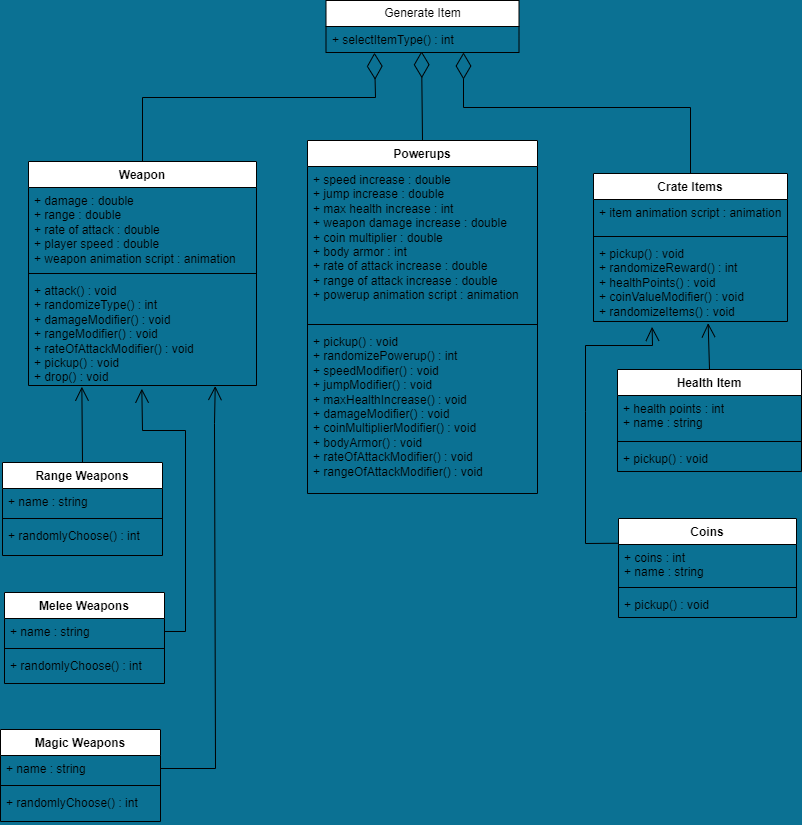

The diagram above was exported from draw.io. Its source (the exported page's mxGraphModel, read from the mxfile embedded in the PNG):
<mxGraphModel dx="1050" dy="522" grid="0" gridSize="10" guides="1" tooltips="1" connect="1" arrows="1" fold="1" page="1" pageScale="1" pageWidth="827" pageHeight="1169" background="#0b7193" math="0" shadow="0">
  <root>
    <mxCell id="WIyWlLk6GJQsqaUBKTNV-0" />
    <mxCell id="WIyWlLk6GJQsqaUBKTNV-1" parent="WIyWlLk6GJQsqaUBKTNV-0" />
    <mxCell id="MPhbyQ41uNGPEtY1FDB5-0" value="Weapon" style="swimlane;fontStyle=1;align=center;verticalAlign=top;childLayout=stackLayout;horizontal=1;startSize=26;horizontalStack=0;resizeParent=1;resizeParentMax=0;resizeLast=0;collapsible=1;marginBottom=0;whiteSpace=wrap;html=1;" parent="WIyWlLk6GJQsqaUBKTNV-1" vertex="1">
      <mxGeometry x="39" y="199" width="228" height="224" as="geometry">
        <mxRectangle x="39" y="199" width="81" height="26" as="alternateBounds" />
      </mxGeometry>
    </mxCell>
    <mxCell id="MPhbyQ41uNGPEtY1FDB5-1" value="+ damage : double&lt;br&gt;+ range : double&lt;br&gt;+ rate of attack : double&lt;br&gt;+ player speed : double&lt;br&gt;+ weapon animation script : animation" style="text;strokeColor=none;fillColor=none;align=left;verticalAlign=top;spacingLeft=4;spacingRight=4;overflow=hidden;rotatable=0;points=[[0,0.5],[1,0.5]];portConstraint=eastwest;whiteSpace=wrap;html=1;" parent="MPhbyQ41uNGPEtY1FDB5-0" vertex="1">
      <mxGeometry y="26" width="228" height="82" as="geometry" />
    </mxCell>
    <mxCell id="MPhbyQ41uNGPEtY1FDB5-2" value="" style="line;strokeWidth=1;fillColor=none;align=left;verticalAlign=middle;spacingTop=-1;spacingLeft=3;spacingRight=3;rotatable=0;labelPosition=right;points=[];portConstraint=eastwest;strokeColor=inherit;" parent="MPhbyQ41uNGPEtY1FDB5-0" vertex="1">
      <mxGeometry y="108" width="228" height="8" as="geometry" />
    </mxCell>
    <mxCell id="MPhbyQ41uNGPEtY1FDB5-3" value="+ attack() : void&lt;br&gt;+ randomizeType() : int&lt;br&gt;+ damageModifier() : void&lt;br&gt;+ rangeModifier() : void&lt;br&gt;+ rateOfAttackModifier() : void&lt;br&gt;+ pickup() : void&lt;br&gt;+ drop() : void" style="text;strokeColor=none;fillColor=none;align=left;verticalAlign=top;spacingLeft=4;spacingRight=4;overflow=hidden;rotatable=0;points=[[0,0.5],[1,0.5]];portConstraint=eastwest;whiteSpace=wrap;html=1;" parent="MPhbyQ41uNGPEtY1FDB5-0" vertex="1">
      <mxGeometry y="116" width="228" height="108" as="geometry" />
    </mxCell>
    <mxCell id="MPhbyQ41uNGPEtY1FDB5-4" value="Range Weapons" style="swimlane;fontStyle=1;align=center;verticalAlign=top;childLayout=stackLayout;horizontal=1;startSize=26;horizontalStack=0;resizeParent=1;resizeParentMax=0;resizeLast=0;collapsible=1;marginBottom=0;whiteSpace=wrap;html=1;" parent="WIyWlLk6GJQsqaUBKTNV-1" vertex="1">
      <mxGeometry x="13" y="500" width="160" height="93" as="geometry" />
    </mxCell>
    <mxCell id="MPhbyQ41uNGPEtY1FDB5-5" value="+ name : string" style="text;strokeColor=none;fillColor=none;align=left;verticalAlign=top;spacingLeft=4;spacingRight=4;overflow=hidden;rotatable=0;points=[[0,0.5],[1,0.5]];portConstraint=eastwest;whiteSpace=wrap;html=1;" parent="MPhbyQ41uNGPEtY1FDB5-4" vertex="1">
      <mxGeometry y="26" width="160" height="26" as="geometry" />
    </mxCell>
    <mxCell id="MPhbyQ41uNGPEtY1FDB5-6" value="" style="line;strokeWidth=1;fillColor=none;align=left;verticalAlign=middle;spacingTop=-1;spacingLeft=3;spacingRight=3;rotatable=0;labelPosition=right;points=[];portConstraint=eastwest;strokeColor=inherit;" parent="MPhbyQ41uNGPEtY1FDB5-4" vertex="1">
      <mxGeometry y="52" width="160" height="8" as="geometry" />
    </mxCell>
    <mxCell id="MPhbyQ41uNGPEtY1FDB5-7" value="+ randomlyChoose() : int" style="text;strokeColor=none;fillColor=none;align=left;verticalAlign=top;spacingLeft=4;spacingRight=4;overflow=hidden;rotatable=0;points=[[0,0.5],[1,0.5]];portConstraint=eastwest;whiteSpace=wrap;html=1;" parent="MPhbyQ41uNGPEtY1FDB5-4" vertex="1">
      <mxGeometry y="60" width="160" height="33" as="geometry" />
    </mxCell>
    <mxCell id="MPhbyQ41uNGPEtY1FDB5-8" value="Melee Weapons" style="swimlane;fontStyle=1;align=center;verticalAlign=top;childLayout=stackLayout;horizontal=1;startSize=26;horizontalStack=0;resizeParent=1;resizeParentMax=0;resizeLast=0;collapsible=1;marginBottom=0;whiteSpace=wrap;html=1;" parent="WIyWlLk6GJQsqaUBKTNV-1" vertex="1">
      <mxGeometry x="15" y="630" width="160" height="91" as="geometry" />
    </mxCell>
    <mxCell id="MPhbyQ41uNGPEtY1FDB5-9" value="+ name : string" style="text;strokeColor=none;fillColor=none;align=left;verticalAlign=top;spacingLeft=4;spacingRight=4;overflow=hidden;rotatable=0;points=[[0,0.5],[1,0.5]];portConstraint=eastwest;whiteSpace=wrap;html=1;" parent="MPhbyQ41uNGPEtY1FDB5-8" vertex="1">
      <mxGeometry y="26" width="160" height="26" as="geometry" />
    </mxCell>
    <mxCell id="MPhbyQ41uNGPEtY1FDB5-10" value="" style="line;strokeWidth=1;fillColor=none;align=left;verticalAlign=middle;spacingTop=-1;spacingLeft=3;spacingRight=3;rotatable=0;labelPosition=right;points=[];portConstraint=eastwest;strokeColor=inherit;" parent="MPhbyQ41uNGPEtY1FDB5-8" vertex="1">
      <mxGeometry y="52" width="160" height="8" as="geometry" />
    </mxCell>
    <mxCell id="MPhbyQ41uNGPEtY1FDB5-11" value="+ randomlyChoose() : int" style="text;strokeColor=none;fillColor=none;align=left;verticalAlign=top;spacingLeft=4;spacingRight=4;overflow=hidden;rotatable=0;points=[[0,0.5],[1,0.5]];portConstraint=eastwest;whiteSpace=wrap;html=1;" parent="MPhbyQ41uNGPEtY1FDB5-8" vertex="1">
      <mxGeometry y="60" width="160" height="31" as="geometry" />
    </mxCell>
    <mxCell id="MPhbyQ41uNGPEtY1FDB5-12" value="Magic Weapons" style="swimlane;fontStyle=1;align=center;verticalAlign=top;childLayout=stackLayout;horizontal=1;startSize=26;horizontalStack=0;resizeParent=1;resizeParentMax=0;resizeLast=0;collapsible=1;marginBottom=0;whiteSpace=wrap;html=1;" parent="WIyWlLk6GJQsqaUBKTNV-1" vertex="1">
      <mxGeometry x="11" y="767" width="160" height="92" as="geometry" />
    </mxCell>
    <mxCell id="MPhbyQ41uNGPEtY1FDB5-13" value="+ name : string" style="text;strokeColor=none;fillColor=none;align=left;verticalAlign=top;spacingLeft=4;spacingRight=4;overflow=hidden;rotatable=0;points=[[0,0.5],[1,0.5]];portConstraint=eastwest;whiteSpace=wrap;html=1;" parent="MPhbyQ41uNGPEtY1FDB5-12" vertex="1">
      <mxGeometry y="26" width="160" height="26" as="geometry" />
    </mxCell>
    <mxCell id="MPhbyQ41uNGPEtY1FDB5-14" value="" style="line;strokeWidth=1;fillColor=none;align=left;verticalAlign=middle;spacingTop=-1;spacingLeft=3;spacingRight=3;rotatable=0;labelPosition=right;points=[];portConstraint=eastwest;strokeColor=inherit;" parent="MPhbyQ41uNGPEtY1FDB5-12" vertex="1">
      <mxGeometry y="52" width="160" height="8" as="geometry" />
    </mxCell>
    <mxCell id="MPhbyQ41uNGPEtY1FDB5-15" value="+ randomlyChoose() : int" style="text;strokeColor=none;fillColor=none;align=left;verticalAlign=top;spacingLeft=4;spacingRight=4;overflow=hidden;rotatable=0;points=[[0,0.5],[1,0.5]];portConstraint=eastwest;whiteSpace=wrap;html=1;" parent="MPhbyQ41uNGPEtY1FDB5-12" vertex="1">
      <mxGeometry y="60" width="160" height="32" as="geometry" />
    </mxCell>
    <mxCell id="MPhbyQ41uNGPEtY1FDB5-16" value="Powerups" style="swimlane;fontStyle=1;align=center;verticalAlign=top;childLayout=stackLayout;horizontal=1;startSize=26;horizontalStack=0;resizeParent=1;resizeParentMax=0;resizeLast=0;collapsible=1;marginBottom=0;whiteSpace=wrap;html=1;" parent="WIyWlLk6GJQsqaUBKTNV-1" vertex="1">
      <mxGeometry x="318" y="178" width="230" height="353" as="geometry" />
    </mxCell>
    <mxCell id="MPhbyQ41uNGPEtY1FDB5-17" value="+ speed increase : double&lt;br&gt;+ jump increase : double&lt;br&gt;+ max health increase : int&lt;br&gt;+ weapon damage increase : double&lt;br&gt;+ coin multiplier : double&lt;br&gt;+ body armor : int&amp;nbsp;&lt;br&gt;+ rate of attack increase : double&lt;br&gt;+ range of attack increase : double&lt;br&gt;+ powerup animation script : animation" style="text;strokeColor=none;fillColor=none;align=left;verticalAlign=top;spacingLeft=4;spacingRight=4;overflow=hidden;rotatable=0;points=[[0,0.5],[1,0.5]];portConstraint=eastwest;whiteSpace=wrap;html=1;" parent="MPhbyQ41uNGPEtY1FDB5-16" vertex="1">
      <mxGeometry y="26" width="230" height="154" as="geometry" />
    </mxCell>
    <mxCell id="MPhbyQ41uNGPEtY1FDB5-18" value="" style="line;strokeWidth=1;fillColor=none;align=left;verticalAlign=middle;spacingTop=-1;spacingLeft=3;spacingRight=3;rotatable=0;labelPosition=right;points=[];portConstraint=eastwest;strokeColor=inherit;" parent="MPhbyQ41uNGPEtY1FDB5-16" vertex="1">
      <mxGeometry y="180" width="230" height="8" as="geometry" />
    </mxCell>
    <mxCell id="MPhbyQ41uNGPEtY1FDB5-19" value="+ pickup() : void&lt;br&gt;+ randomizePowerup() : int&lt;br&gt;+ speedModifier() : void&lt;br&gt;+ jumpModifier() : void&lt;br&gt;+ maxHealthIncrease() : void&lt;br&gt;+ damageModifier() : void&lt;br&gt;+ coinMultiplierModifier() : void&lt;br&gt;+ bodyArmor() : void&lt;br&gt;+ rateOfAttackModifier() : void&lt;br&gt;+ rangeOfAttackModifier() : void" style="text;strokeColor=none;fillColor=none;align=left;verticalAlign=top;spacingLeft=4;spacingRight=4;overflow=hidden;rotatable=0;points=[[0,0.5],[1,0.5]];portConstraint=eastwest;whiteSpace=wrap;html=1;" parent="MPhbyQ41uNGPEtY1FDB5-16" vertex="1">
      <mxGeometry y="188" width="230" height="165" as="geometry" />
    </mxCell>
    <mxCell id="MPhbyQ41uNGPEtY1FDB5-24" value="Health Item" style="swimlane;fontStyle=1;align=center;verticalAlign=top;childLayout=stackLayout;horizontal=1;startSize=26;horizontalStack=0;resizeParent=1;resizeParentMax=0;resizeLast=0;collapsible=1;marginBottom=0;whiteSpace=wrap;html=1;" parent="WIyWlLk6GJQsqaUBKTNV-1" vertex="1">
      <mxGeometry x="628" y="407" width="184" height="102" as="geometry" />
    </mxCell>
    <mxCell id="MPhbyQ41uNGPEtY1FDB5-25" value="+ health points : int&lt;br&gt;+ name : string" style="text;strokeColor=none;fillColor=none;align=left;verticalAlign=top;spacingLeft=4;spacingRight=4;overflow=hidden;rotatable=0;points=[[0,0.5],[1,0.5]];portConstraint=eastwest;whiteSpace=wrap;html=1;" parent="MPhbyQ41uNGPEtY1FDB5-24" vertex="1">
      <mxGeometry y="26" width="184" height="42" as="geometry" />
    </mxCell>
    <mxCell id="MPhbyQ41uNGPEtY1FDB5-26" value="" style="line;strokeWidth=1;fillColor=none;align=left;verticalAlign=middle;spacingTop=-1;spacingLeft=3;spacingRight=3;rotatable=0;labelPosition=right;points=[];portConstraint=eastwest;strokeColor=inherit;" parent="MPhbyQ41uNGPEtY1FDB5-24" vertex="1">
      <mxGeometry y="68" width="184" height="8" as="geometry" />
    </mxCell>
    <mxCell id="MPhbyQ41uNGPEtY1FDB5-27" value="+ pickup() : void" style="text;strokeColor=none;fillColor=none;align=left;verticalAlign=top;spacingLeft=4;spacingRight=4;overflow=hidden;rotatable=0;points=[[0,0.5],[1,0.5]];portConstraint=eastwest;whiteSpace=wrap;html=1;" parent="MPhbyQ41uNGPEtY1FDB5-24" vertex="1">
      <mxGeometry y="76" width="184" height="26" as="geometry" />
    </mxCell>
    <mxCell id="MPhbyQ41uNGPEtY1FDB5-28" value="Coins" style="swimlane;fontStyle=1;align=center;verticalAlign=top;childLayout=stackLayout;horizontal=1;startSize=26;horizontalStack=0;resizeParent=1;resizeParentMax=0;resizeLast=0;collapsible=1;marginBottom=0;whiteSpace=wrap;html=1;" parent="WIyWlLk6GJQsqaUBKTNV-1" vertex="1">
      <mxGeometry x="629" y="556" width="178" height="99" as="geometry" />
    </mxCell>
    <mxCell id="MPhbyQ41uNGPEtY1FDB5-29" value="+ coins : int&lt;br&gt;+ name : string" style="text;strokeColor=none;fillColor=none;align=left;verticalAlign=top;spacingLeft=4;spacingRight=4;overflow=hidden;rotatable=0;points=[[0,0.5],[1,0.5]];portConstraint=eastwest;whiteSpace=wrap;html=1;" parent="MPhbyQ41uNGPEtY1FDB5-28" vertex="1">
      <mxGeometry y="26" width="178" height="39" as="geometry" />
    </mxCell>
    <mxCell id="MPhbyQ41uNGPEtY1FDB5-30" value="" style="line;strokeWidth=1;fillColor=none;align=left;verticalAlign=middle;spacingTop=-1;spacingLeft=3;spacingRight=3;rotatable=0;labelPosition=right;points=[];portConstraint=eastwest;strokeColor=inherit;" parent="MPhbyQ41uNGPEtY1FDB5-28" vertex="1">
      <mxGeometry y="65" width="178" height="8" as="geometry" />
    </mxCell>
    <mxCell id="MPhbyQ41uNGPEtY1FDB5-31" value="+ pickup() : void" style="text;strokeColor=none;fillColor=none;align=left;verticalAlign=top;spacingLeft=4;spacingRight=4;overflow=hidden;rotatable=0;points=[[0,0.5],[1,0.5]];portConstraint=eastwest;whiteSpace=wrap;html=1;" parent="MPhbyQ41uNGPEtY1FDB5-28" vertex="1">
      <mxGeometry y="73" width="178" height="26" as="geometry" />
    </mxCell>
    <mxCell id="MPhbyQ41uNGPEtY1FDB5-34" value="Crate Items" style="swimlane;fontStyle=1;align=center;verticalAlign=top;childLayout=stackLayout;horizontal=1;startSize=26;horizontalStack=0;resizeParent=1;resizeParentMax=0;resizeLast=0;collapsible=1;marginBottom=0;whiteSpace=wrap;html=1;" parent="WIyWlLk6GJQsqaUBKTNV-1" vertex="1">
      <mxGeometry x="604" y="211" width="194" height="148" as="geometry" />
    </mxCell>
    <mxCell id="MPhbyQ41uNGPEtY1FDB5-35" value="+ item animation script : animation" style="text;strokeColor=none;fillColor=none;align=left;verticalAlign=top;spacingLeft=4;spacingRight=4;overflow=hidden;rotatable=0;points=[[0,0.5],[1,0.5]];portConstraint=eastwest;whiteSpace=wrap;html=1;" parent="MPhbyQ41uNGPEtY1FDB5-34" vertex="1">
      <mxGeometry y="26" width="194" height="33" as="geometry" />
    </mxCell>
    <mxCell id="MPhbyQ41uNGPEtY1FDB5-36" value="" style="line;strokeWidth=1;fillColor=none;align=left;verticalAlign=middle;spacingTop=-1;spacingLeft=3;spacingRight=3;rotatable=0;labelPosition=right;points=[];portConstraint=eastwest;strokeColor=inherit;" parent="MPhbyQ41uNGPEtY1FDB5-34" vertex="1">
      <mxGeometry y="59" width="194" height="8" as="geometry" />
    </mxCell>
    <mxCell id="MPhbyQ41uNGPEtY1FDB5-37" value="+ pickup() : void&lt;br&gt;+ randomizeReward() : int&amp;nbsp;&lt;br&gt;+ healthPoints() : void&lt;br&gt;+ coinValueModifier() : void&lt;br&gt;+ randomizeItems() : void" style="text;strokeColor=none;fillColor=none;align=left;verticalAlign=top;spacingLeft=4;spacingRight=4;overflow=hidden;rotatable=0;points=[[0,0.5],[1,0.5]];portConstraint=eastwest;whiteSpace=wrap;html=1;" parent="MPhbyQ41uNGPEtY1FDB5-34" vertex="1">
      <mxGeometry y="67" width="194" height="81" as="geometry" />
    </mxCell>
    <mxCell id="MPhbyQ41uNGPEtY1FDB5-38" value="Generate Item" style="swimlane;fontStyle=0;childLayout=stackLayout;horizontal=1;startSize=26;fillColor=default;horizontalStack=0;resizeParent=1;resizeParentMax=0;resizeLast=0;collapsible=1;marginBottom=0;whiteSpace=wrap;html=1;" parent="WIyWlLk6GJQsqaUBKTNV-1" vertex="1">
      <mxGeometry x="336.5" y="38" width="193" height="52" as="geometry" />
    </mxCell>
    <mxCell id="MPhbyQ41uNGPEtY1FDB5-39" value="+ selectItemType() : int" style="text;strokeColor=none;fillColor=none;align=left;verticalAlign=top;spacingLeft=4;spacingRight=4;overflow=hidden;rotatable=0;points=[[0,0.5],[1,0.5]];portConstraint=eastwest;whiteSpace=wrap;html=1;" parent="MPhbyQ41uNGPEtY1FDB5-38" vertex="1">
      <mxGeometry y="26" width="193" height="26" as="geometry" />
    </mxCell>
    <mxCell id="vxf9G-W5ihZyzL3kI_dT-4" value="" style="endArrow=open;endFill=1;endSize=12;html=1;rounded=0;exitX=0.5;exitY=0;exitDx=0;exitDy=0;entryX=0.234;entryY=1.011;entryDx=0;entryDy=0;entryPerimeter=0;" edge="1" parent="WIyWlLk6GJQsqaUBKTNV-1" source="MPhbyQ41uNGPEtY1FDB5-4" target="MPhbyQ41uNGPEtY1FDB5-3">
      <mxGeometry width="160" relative="1" as="geometry">
        <mxPoint x="66" y="455" as="sourcePoint" />
        <mxPoint x="93" y="430" as="targetPoint" />
      </mxGeometry>
    </mxCell>
    <mxCell id="vxf9G-W5ihZyzL3kI_dT-5" value="" style="endArrow=open;endFill=1;endSize=12;html=1;rounded=0;exitX=1;exitY=0.5;exitDx=0;exitDy=0;entryX=0.497;entryY=1.03;entryDx=0;entryDy=0;entryPerimeter=0;" edge="1" parent="WIyWlLk6GJQsqaUBKTNV-1" source="MPhbyQ41uNGPEtY1FDB5-9" target="MPhbyQ41uNGPEtY1FDB5-3">
      <mxGeometry width="160" relative="1" as="geometry">
        <mxPoint x="194" y="496" as="sourcePoint" />
        <mxPoint x="153" y="450" as="targetPoint" />
        <Array as="points">
          <mxPoint x="196" y="669" />
          <mxPoint x="196" y="468" />
          <mxPoint x="153" y="468" />
        </Array>
      </mxGeometry>
    </mxCell>
    <mxCell id="vxf9G-W5ihZyzL3kI_dT-6" value="" style="endArrow=open;endFill=1;endSize=12;html=1;rounded=0;exitX=1;exitY=0.5;exitDx=0;exitDy=0;entryX=0.819;entryY=1.005;entryDx=0;entryDy=0;entryPerimeter=0;" edge="1" parent="WIyWlLk6GJQsqaUBKTNV-1" source="MPhbyQ41uNGPEtY1FDB5-13" target="MPhbyQ41uNGPEtY1FDB5-3">
      <mxGeometry width="160" relative="1" as="geometry">
        <mxPoint x="211" y="794" as="sourcePoint" />
        <mxPoint x="227" y="409" as="targetPoint" />
        <Array as="points">
          <mxPoint x="226" y="806" />
          <mxPoint x="225" y="461" />
        </Array>
      </mxGeometry>
    </mxCell>
    <mxCell id="vxf9G-W5ihZyzL3kI_dT-7" value="" style="endArrow=diamondThin;endFill=0;endSize=24;html=1;rounded=0;exitX=0.5;exitY=0;exitDx=0;exitDy=0;entryX=0.251;entryY=1.01;entryDx=0;entryDy=0;entryPerimeter=0;" edge="1" parent="WIyWlLk6GJQsqaUBKTNV-1" source="MPhbyQ41uNGPEtY1FDB5-0" target="MPhbyQ41uNGPEtY1FDB5-39">
      <mxGeometry width="160" relative="1" as="geometry">
        <mxPoint x="454" y="76" as="sourcePoint" />
        <mxPoint x="614" y="76" as="targetPoint" />
        <Array as="points">
          <mxPoint x="153" y="135" />
          <mxPoint x="386" y="135" />
        </Array>
      </mxGeometry>
    </mxCell>
    <mxCell id="vxf9G-W5ihZyzL3kI_dT-8" value="" style="endArrow=diamondThin;endFill=0;endSize=24;html=1;rounded=0;exitX=0.5;exitY=0;exitDx=0;exitDy=0;" edge="1" parent="WIyWlLk6GJQsqaUBKTNV-1" source="MPhbyQ41uNGPEtY1FDB5-34">
      <mxGeometry width="160" relative="1" as="geometry">
        <mxPoint x="163" y="209" as="sourcePoint" />
        <mxPoint x="474" y="90" as="targetPoint" />
        <Array as="points">
          <mxPoint x="701" y="145" />
          <mxPoint x="474" y="145" />
        </Array>
      </mxGeometry>
    </mxCell>
    <mxCell id="vxf9G-W5ihZyzL3kI_dT-9" value="" style="endArrow=diamondThin;endFill=0;endSize=24;html=1;rounded=0;exitX=0.5;exitY=0;exitDx=0;exitDy=0;entryX=0.495;entryY=0.951;entryDx=0;entryDy=0;entryPerimeter=0;" edge="1" parent="WIyWlLk6GJQsqaUBKTNV-1" source="MPhbyQ41uNGPEtY1FDB5-16" target="MPhbyQ41uNGPEtY1FDB5-39">
      <mxGeometry width="160" relative="1" as="geometry">
        <mxPoint x="570" y="151" as="sourcePoint" />
        <mxPoint x="730" y="151" as="targetPoint" />
      </mxGeometry>
    </mxCell>
    <mxCell id="vxf9G-W5ihZyzL3kI_dT-10" value="" style="endArrow=open;endFill=1;endSize=12;html=1;rounded=0;exitX=0.5;exitY=0;exitDx=0;exitDy=0;entryX=0.591;entryY=1.021;entryDx=0;entryDy=0;entryPerimeter=0;" edge="1" parent="WIyWlLk6GJQsqaUBKTNV-1" source="MPhbyQ41uNGPEtY1FDB5-24" target="MPhbyQ41uNGPEtY1FDB5-37">
      <mxGeometry width="160" relative="1" as="geometry">
        <mxPoint x="691" y="417" as="sourcePoint" />
        <mxPoint x="716" y="330" as="targetPoint" />
      </mxGeometry>
    </mxCell>
    <mxCell id="vxf9G-W5ihZyzL3kI_dT-11" value="" style="endArrow=open;endFill=1;endSize=12;html=1;rounded=0;exitX=0;exitY=0.25;exitDx=0;exitDy=0;entryX=0.302;entryY=1.066;entryDx=0;entryDy=0;entryPerimeter=0;" edge="1" parent="WIyWlLk6GJQsqaUBKTNV-1" source="MPhbyQ41uNGPEtY1FDB5-28" target="MPhbyQ41uNGPEtY1FDB5-37">
      <mxGeometry width="160" relative="1" as="geometry">
        <mxPoint x="730" y="417" as="sourcePoint" />
        <mxPoint x="729" y="339" as="targetPoint" />
        <Array as="points">
          <mxPoint x="596" y="581" />
          <mxPoint x="596" y="449" />
          <mxPoint x="596" y="383" />
          <mxPoint x="663" y="383" />
        </Array>
      </mxGeometry>
    </mxCell>
  </root>
</mxGraphModel>